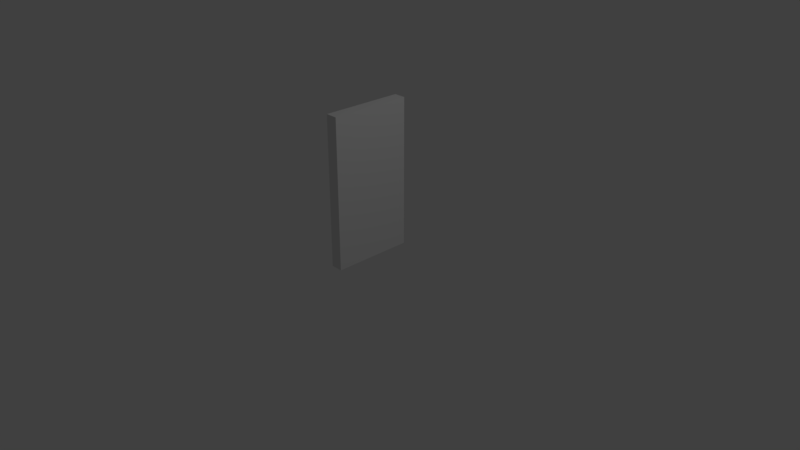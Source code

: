 # Source: Target.blend  (saved by Blender 2.79.0; exported with 4.5.12 LTS)
import bpy
from mathutils import Matrix  # noqa: F401  (used for matrix-valued properties, if any)

bpy.ops.wm.read_factory_settings(use_empty=True)
scene = bpy.context.scene
scene.name = 'Scene'

# ---- collections
col_collection_1 = bpy.data.collections.new('Collection 1'); scene.collection.children.link(col_collection_1)

# ---- materials (node trees are filled in below, after node groups)
mat_target = bpy.data.materials.new('Target')
mat_target.alpha_threshold = 0.0
mat_target.use_transparent_shadow = False
mat_target.preview_render_type = 'CUBE'
mat_target.roughness = 0.5
mat_target.line_color = (0.0, 0.0, 0.0, 1.0)

# ---- material node trees

# ---- world
world_world = bpy.data.worlds.new('World'); scene.world = world_world
world_world.color = (0.05088, 0.05088, 0.05088)
world_world.use_sun_shadow = False
world_world.sun_shadow_jitter_overblur = 0.0
world_world.cycles.sampling_method = 'MANUAL'

# ---- cameras
cam_camera = bpy.data.cameras.new('Camera')
cam_camera.clip_end = 100.0
cam_camera.lens = 35.0
cam_camera.sensor_width = 32.0
cam_camera.sensor_height = 18.0
cam_camera.ortho_scale = 7.314
cam_camera.dof.focus_distance = 0.0
cam_camera.dof.aperture_fstop = 128.0

# ---- lights
light_lamp = bpy.data.lights.new('Lamp', 'POINT')
light_lamp.transmission_factor = 0.0
light_lamp.cutoff_distance = 30.0
light_lamp.energy = 100.0
light_lamp.shadow_buffer_clip_start = 1.001
light_lamp.shadow_soft_size = 0.1
light_lamp.shadow_maximum_resolution = 0.006
light_lamp.use_absolute_resolution = True

# ---- meshes
me_cube = bpy.data.meshes.new('Cube')
me_cube.from_pydata([(1.0, 1.0, -1.0), (1.0, -1.0, -1.0), (-1.0, -1.0, -1.0), (-1.0, 1.0, -1.0), (1.0, 1.0, 1.0), (1.0, -1.0, 1.0), (-1.0, -1.0, 1.0), (-1.0, 1.0, 1.0)], [], [(0, 1, 2, 3), (4, 7, 6, 5), (0, 4, 5, 1), (1, 5, 6, 2), (2, 6, 7, 3), (4, 0, 3, 7)])
_uv = me_cube.uv_layers.new(name='UVMap')
_uv.uv.foreach_set('vector', [0.7307, 0.8447, 0.7905, 0.8447, 0.7905, 0.8757, 0.7307, 0.8757, 0.7905, 0.8137, 0.7905, 0.8447, 0.7307, 0.8447, 0.7307, 0.8137, 0.995, -0.001716, 0.995, 1.004, 0.005011, 1.004, 0.005011, -0.001716, 0.7307, 0.8137, 0.7307, 0.7828, 0.7905, 0.7828, 0.7905, 0.8137, 0.9099, 0.8137, 0.8502, 0.8137, 0.8502, 0.7828, 0.9099, 0.7828, 0.7905, 0.8137, 0.8502, 0.8137, 0.8502, 0.8447, 0.7905, 0.8447])
me_cube.materials.append(mat_target)
me_cube.use_remesh_preserve_volume = False
me_cube.use_remesh_preserve_attributes = False
me_cube.use_mirror_vertex_groups = False
me_cube.update()
arm_armature = bpy.data.armatures.new('Armature')  # bones are not reproduced

# ---- objects
ob_armature = bpy.data.objects.new('Armature', arm_armature)
ob_cube = bpy.data.objects.new('Cube', me_cube)
ob_lamp = bpy.data.objects.new('Lamp', light_lamp)
ob_camera = bpy.data.objects.new('Camera', cam_camera)

# ---- transforms, parenting, visibility, modifiers, constraints
ob_armature.location = (0.0, 0.0, 0.0)
ob_armature.lineart.crease_threshold = 0.0
ob_cube.parent = ob_armature
ob_cube.location = (0.0, 0.0, 0.9965)
ob_cube.scale = (0.079, 0.5398, 1.0)
ob_cube.lock_rotations_4d = False
ob_cube.empty_display_type = 'ARROWS'
ob_cube.lineart.crease_threshold = 0.0
ob_lamp.location = (4.076, 1.005, 5.904)
ob_lamp.rotation_euler = (0.6503, 0.05522, 1.866)
ob_lamp.lock_rotations_4d = False
ob_lamp.empty_display_type = 'ARROWS'
ob_lamp.color = (0.0, 0.0, 0.0, 0.0)
ob_lamp.lineart.crease_threshold = 0.0
ob_camera.location = (7.481, -6.508, 5.344)
ob_camera.rotation_euler = (1.109, 0.0, 0.8149)
ob_camera.lock_rotations_4d = False
ob_camera.empty_display_type = 'ARROWS'
ob_camera.color = (0.0, 0.0, 0.0, 0.0)
ob_camera.display_type = 'WIRE'
ob_camera.lineart.crease_threshold = 0.0

# ---- collection membership
col_collection_1.objects.link(ob_armature)
col_collection_1.objects.link(ob_cube)
col_collection_1.objects.link(ob_lamp)
col_collection_1.objects.link(ob_camera)

# ---- scene / render settings (as saved in the file)
scene.camera = ob_camera
scene.frame_start = 1; scene.frame_end = 20; scene.frame_set(1)
scene.render.engine = 'BLENDER_EEVEE_NEXT'
scene.render.resolution_percentage = 50
scene.render.dither_intensity = 0.0
scene.cycles.use_denoising = False
scene.cycles.samples = 128
scene.cycles.sampling_pattern = 'TABULATED_SOBOL'
scene.cycles.light_sampling_threshold = 0.0
scene.cycles.use_adaptive_sampling = False
scene.cycles.use_light_tree = False
scene.cycles.blur_glossy = 0.0
scene.cycles.sample_clamp_indirect = 0.0
scene.view_settings.view_transform = 'Standard'
bpy.context.view_layer.update()
